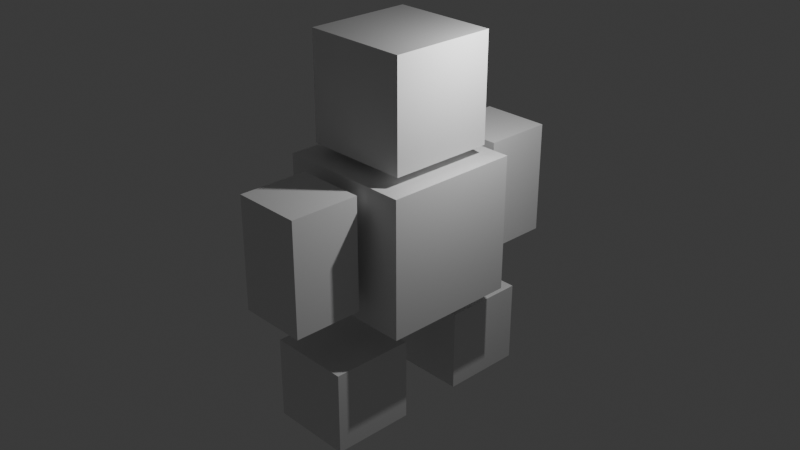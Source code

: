 # Source: testchar.blend  (saved by Blender 4.0.36; exported with 4.5.12 LTS)
import bpy
from mathutils import Matrix  # noqa: F401  (used for matrix-valued properties, if any)

bpy.ops.wm.read_factory_settings(use_empty=True)
scene = bpy.context.scene
scene.name = 'Scene'

# ---- collections
col_collection = bpy.data.collections.new('Collection'); scene.collection.children.link(col_collection)

# ---- materials (node trees are filled in below, after node groups)
mat_material = bpy.data.materials.new('Material')
mat_material.alpha_threshold = 0.0
mat_material.use_transparent_shadow = False
mat_material.roughness = 0.5
mat_material.line_color = (0.0, 0.0, 0.0, 1.0)
mat_material_001 = bpy.data.materials.new('Material.001')
mat_material_001.alpha_threshold = 0.0
mat_material_001.use_transparent_shadow = False
mat_material_001.roughness = 0.5
mat_material_001.line_color = (0.0, 0.0, 0.0, 1.0)
mat_material_002 = bpy.data.materials.new('Material.002')
mat_material_002.alpha_threshold = 0.0
mat_material_002.use_transparent_shadow = False
mat_material_002.roughness = 0.5
mat_material_002.line_color = (0.0, 0.0, 0.0, 1.0)
mat_material_003 = bpy.data.materials.new('Material.003')
mat_material_003.alpha_threshold = 0.0
mat_material_003.use_transparent_shadow = False
mat_material_003.roughness = 0.5
mat_material_003.line_color = (0.0, 0.0, 0.0, 1.0)
mat_material_004 = bpy.data.materials.new('Material.004')
mat_material_004.alpha_threshold = 0.0
mat_material_004.use_transparent_shadow = False
mat_material_004.roughness = 0.5
mat_material_004.line_color = (0.0, 0.0, 0.0, 1.0)
mat_material_005 = bpy.data.materials.new('Material.005')
mat_material_005.alpha_threshold = 0.0
mat_material_005.use_transparent_shadow = False
mat_material_005.roughness = 0.5
mat_material_005.line_color = (0.0, 0.0, 0.0, 1.0)

# ---- material node trees
mat_material.use_nodes = True; mat_material.node_tree.nodes.clear()
_N = mat_material.node_tree.nodes; _L = mat_material.node_tree.links
n0 = _N.new('ShaderNodeOutputMaterial'); n0.name = 'Material Output'; n0.location = (300, 300)
n1 = _N.new('ShaderNodeBsdfPrincipled'); n1.name = 'Principled BSDF'; n1.location = (10, 300)
n1.inputs[3].default_value = 1.45
_L.new(n1.outputs[0], n0.inputs[0])
n0.is_active_output = True
mat_material_001.use_nodes = True; mat_material_001.node_tree.nodes.clear()
_N = mat_material_001.node_tree.nodes; _L = mat_material_001.node_tree.links
n0 = _N.new('ShaderNodeOutputMaterial'); n0.name = 'Material Output'; n0.location = (300, 300)
n1 = _N.new('ShaderNodeBsdfPrincipled'); n1.name = 'Principled BSDF'; n1.location = (10, 300)
n1.inputs[3].default_value = 1.45
_L.new(n1.outputs[0], n0.inputs[0])
n0.is_active_output = True
mat_material_002.use_nodes = True; mat_material_002.node_tree.nodes.clear()
_N = mat_material_002.node_tree.nodes; _L = mat_material_002.node_tree.links
n0 = _N.new('ShaderNodeOutputMaterial'); n0.name = 'Material Output'; n0.location = (300, 300)
n1 = _N.new('ShaderNodeBsdfPrincipled'); n1.name = 'Principled BSDF'; n1.location = (10, 300)
n1.inputs[3].default_value = 1.45
_L.new(n1.outputs[0], n0.inputs[0])
n0.is_active_output = True
mat_material_003.use_nodes = True; mat_material_003.node_tree.nodes.clear()
_N = mat_material_003.node_tree.nodes; _L = mat_material_003.node_tree.links
n0 = _N.new('ShaderNodeOutputMaterial'); n0.name = 'Material Output'; n0.location = (300, 300)
n1 = _N.new('ShaderNodeBsdfPrincipled'); n1.name = 'Principled BSDF'; n1.location = (10, 300)
n1.inputs[3].default_value = 1.45
_L.new(n1.outputs[0], n0.inputs[0])
n0.is_active_output = True
mat_material_004.use_nodes = True; mat_material_004.node_tree.nodes.clear()
_N = mat_material_004.node_tree.nodes; _L = mat_material_004.node_tree.links
n0 = _N.new('ShaderNodeOutputMaterial'); n0.name = 'Material Output'; n0.location = (300, 300)
n1 = _N.new('ShaderNodeBsdfPrincipled'); n1.name = 'Principled BSDF'; n1.location = (10, 300)
n1.inputs[3].default_value = 1.45
_L.new(n1.outputs[0], n0.inputs[0])
n0.is_active_output = True
mat_material_005.use_nodes = True; mat_material_005.node_tree.nodes.clear()
_N = mat_material_005.node_tree.nodes; _L = mat_material_005.node_tree.links
n0 = _N.new('ShaderNodeOutputMaterial'); n0.name = 'Material Output'; n0.location = (300, 300)
n1 = _N.new('ShaderNodeBsdfPrincipled'); n1.name = 'Principled BSDF'; n1.location = (10, 300)
n1.inputs[3].default_value = 1.45
_L.new(n1.outputs[0], n0.inputs[0])
n0.is_active_output = True

# ---- world
world_world = bpy.data.worlds.new('World'); scene.world = world_world
world_world.use_nodes = True; world_world.node_tree.nodes.clear()
_N = world_world.node_tree.nodes; _L = world_world.node_tree.links
n0 = _N.new('ShaderNodeOutputWorld'); n0.name = 'World Output'; n0.location = (300, 300)
n1 = _N.new('ShaderNodeBackground'); n1.name = 'Background'; n1.location = (10, 300)
n1.inputs[0].default_value = (0.05088, 0.05088, 0.05088, 1.0)
_L.new(n1.outputs[0], n0.inputs[0])
n0.is_active_output = True
world_world.color = (0.05088, 0.05088, 0.05088)
world_world.use_sun_shadow = False
world_world.sun_shadow_jitter_overblur = 0.0

# ---- cameras
cam_camera = bpy.data.cameras.new('Camera')
cam_camera.clip_end = 100.0
cam_camera.ortho_scale = 7.314

# ---- lights
light_light = bpy.data.lights.new('Light', 'POINT')
light_light.transmission_factor = 0.0
light_light.use_soft_falloff = False
light_light.energy = 1000.0
light_light.shadow_soft_size = 0.1
light_light.shadow_maximum_resolution = 0.006
light_light.use_absolute_resolution = True

# ---- meshes
me_cube = bpy.data.meshes.new('Cube')
me_cube.from_pydata([(1.0, 1.0, 1.0), (1.0, 1.0, -1.0), (1.0, -1.0, 1.0), (1.0, -1.0, -1.0), (-1.0, 1.0, 1.0), (-1.0, 1.0, -1.0), (-1.0, -1.0, 1.0), (-1.0, -1.0, -1.0)], [], [(0, 4, 6, 2), (3, 2, 6, 7), (7, 6, 4, 5), (5, 1, 3, 7), (1, 0, 2, 3), (5, 4, 0, 1)])
_uv = me_cube.uv_layers.new(name='UVMap')
_uv.uv.foreach_set('vector', [0.625, 0.5, 0.875, 0.5, 0.875, 0.75, 0.625, 0.75, 0.375, 0.75, 0.625, 0.75, 0.625, 1.0, 0.375, 1.0, 0.375, 0.0, 0.625, 0.0, 0.625, 0.25, 0.375, 0.25, 0.125, 0.5, 0.375, 0.5, 0.375, 0.75, 0.125, 0.75, 0.375, 0.5, 0.625, 0.5, 0.625, 0.75, 0.375, 0.75, 0.375, 0.25, 0.625, 0.25, 0.625, 0.5, 0.375, 0.5])
me_cube.materials.append(mat_material)
me_cube.use_mirror_vertex_groups = False
me_cube.update()
me_cube_001 = bpy.data.meshes.new('Cube.001')
me_cube_001.from_pydata([(1.0, 1.0, 1.0), (1.0, 1.0, -1.0), (1.0, -1.0, 1.0), (1.0, -1.0, -1.0), (-1.0, 1.0, 1.0), (-1.0, 1.0, -1.0), (-1.0, -1.0, 1.0), (-1.0, -1.0, -1.0)], [], [(0, 4, 6, 2), (3, 2, 6, 7), (7, 6, 4, 5), (5, 1, 3, 7), (1, 0, 2, 3), (5, 4, 0, 1)])
_uv = me_cube_001.uv_layers.new(name='UVMap')
_uv.uv.foreach_set('vector', [0.625, 0.5, 0.875, 0.5, 0.875, 0.75, 0.625, 0.75, 0.375, 0.75, 0.625, 0.75, 0.625, 1.0, 0.375, 1.0, 0.375, 0.0, 0.625, 0.0, 0.625, 0.25, 0.375, 0.25, 0.125, 0.5, 0.375, 0.5, 0.375, 0.75, 0.125, 0.75, 0.375, 0.5, 0.625, 0.5, 0.625, 0.75, 0.375, 0.75, 0.375, 0.25, 0.625, 0.25, 0.625, 0.5, 0.375, 0.5])
me_cube_001.materials.append(mat_material_001)
me_cube_001.use_mirror_vertex_groups = False
me_cube_001.update()
me_cube_002 = bpy.data.meshes.new('Cube.002')
me_cube_002.from_pydata([(1.0, 1.0, 1.0), (1.0, 1.0, -1.0), (1.0, -1.0, 1.0), (1.0, -1.0, -1.0), (-1.0, 1.0, 1.0), (-1.0, 1.0, -1.0), (-1.0, -1.0, 1.0), (-1.0, -1.0, -1.0)], [], [(0, 4, 6, 2), (3, 2, 6, 7), (7, 6, 4, 5), (5, 1, 3, 7), (1, 0, 2, 3), (5, 4, 0, 1)])
_uv = me_cube_002.uv_layers.new(name='UVMap')
_uv.uv.foreach_set('vector', [0.625, 0.5, 0.875, 0.5, 0.875, 0.75, 0.625, 0.75, 0.375, 0.75, 0.625, 0.75, 0.625, 1.0, 0.375, 1.0, 0.375, 0.0, 0.625, 0.0, 0.625, 0.25, 0.375, 0.25, 0.125, 0.5, 0.375, 0.5, 0.375, 0.75, 0.125, 0.75, 0.375, 0.5, 0.625, 0.5, 0.625, 0.75, 0.375, 0.75, 0.375, 0.25, 0.625, 0.25, 0.625, 0.5, 0.375, 0.5])
me_cube_002.materials.append(mat_material_002)
me_cube_002.use_mirror_vertex_groups = False
me_cube_002.update()
me_cube_003 = bpy.data.meshes.new('Cube.003')
me_cube_003.from_pydata([(1.0, 1.0, 1.0), (1.0, 1.0, -1.0), (1.0, -1.0, 1.0), (1.0, -1.0, -1.0), (-1.0, 1.0, 1.0), (-1.0, 1.0, -1.0), (-1.0, -1.0, 1.0), (-1.0, -1.0, -1.0)], [], [(0, 4, 6, 2), (3, 2, 6, 7), (7, 6, 4, 5), (5, 1, 3, 7), (1, 0, 2, 3), (5, 4, 0, 1)])
_uv = me_cube_003.uv_layers.new(name='UVMap')
_uv.uv.foreach_set('vector', [0.625, 0.5, 0.875, 0.5, 0.875, 0.75, 0.625, 0.75, 0.375, 0.75, 0.625, 0.75, 0.625, 1.0, 0.375, 1.0, 0.375, 0.0, 0.625, 0.0, 0.625, 0.25, 0.375, 0.25, 0.125, 0.5, 0.375, 0.5, 0.375, 0.75, 0.125, 0.75, 0.375, 0.5, 0.625, 0.5, 0.625, 0.75, 0.375, 0.75, 0.375, 0.25, 0.625, 0.25, 0.625, 0.5, 0.375, 0.5])
me_cube_003.materials.append(mat_material_003)
me_cube_003.use_mirror_vertex_groups = False
me_cube_003.update()
me_cube_004 = bpy.data.meshes.new('Cube.004')
me_cube_004.from_pydata([(1.0, 1.0, 1.0), (1.0, 1.0, -1.0), (1.0, -1.0, 1.0), (1.0, -1.0, -1.0), (-1.0, 1.0, 1.0), (-1.0, 1.0, -1.0), (-1.0, -1.0, 1.0), (-1.0, -1.0, -1.0)], [], [(0, 4, 6, 2), (3, 2, 6, 7), (7, 6, 4, 5), (5, 1, 3, 7), (1, 0, 2, 3), (5, 4, 0, 1)])
_uv = me_cube_004.uv_layers.new(name='UVMap')
_uv.uv.foreach_set('vector', [0.625, 0.5, 0.875, 0.5, 0.875, 0.75, 0.625, 0.75, 0.375, 0.75, 0.625, 0.75, 0.625, 1.0, 0.375, 1.0, 0.375, 0.0, 0.625, 0.0, 0.625, 0.25, 0.375, 0.25, 0.125, 0.5, 0.375, 0.5, 0.375, 0.75, 0.125, 0.75, 0.375, 0.5, 0.625, 0.5, 0.625, 0.75, 0.375, 0.75, 0.375, 0.25, 0.625, 0.25, 0.625, 0.5, 0.375, 0.5])
me_cube_004.materials.append(mat_material_004)
me_cube_004.use_mirror_vertex_groups = False
me_cube_004.update()
me_cube_005 = bpy.data.meshes.new('Cube.005')
me_cube_005.from_pydata([(1.0, 1.0, 1.0), (1.0, 1.0, -1.0), (1.0, -1.0, 1.0), (1.0, -1.0, -1.0), (-1.0, 1.0, 1.0), (-1.0, 1.0, -1.0), (-1.0, -1.0, 1.0), (-1.0, -1.0, -1.0)], [], [(0, 4, 6, 2), (3, 2, 6, 7), (7, 6, 4, 5), (5, 1, 3, 7), (1, 0, 2, 3), (5, 4, 0, 1)])
_uv = me_cube_005.uv_layers.new(name='UVMap')
_uv.uv.foreach_set('vector', [0.625, 0.5, 0.875, 0.5, 0.875, 0.75, 0.625, 0.75, 0.375, 0.75, 0.625, 0.75, 0.625, 1.0, 0.375, 1.0, 0.375, 0.0, 0.625, 0.0, 0.625, 0.25, 0.375, 0.25, 0.125, 0.5, 0.375, 0.5, 0.375, 0.75, 0.125, 0.75, 0.375, 0.5, 0.625, 0.5, 0.625, 0.75, 0.375, 0.75, 0.375, 0.25, 0.625, 0.25, 0.625, 0.5, 0.375, 0.5])
me_cube_005.materials.append(mat_material_005)
me_cube_005.use_mirror_vertex_groups = False
me_cube_005.update()

# ---- objects
ob_cube = bpy.data.objects.new('Cube', me_cube)
ob_light = bpy.data.objects.new('Light', light_light)
ob_camera = bpy.data.objects.new('Camera', cam_camera)
ob_cube_001 = bpy.data.objects.new('Cube.001', me_cube_001)
ob_cube_002 = bpy.data.objects.new('Cube.002', me_cube_002)
ob_cube_003 = bpy.data.objects.new('Cube.003', me_cube_003)
ob_cube_004 = bpy.data.objects.new('Cube.004', me_cube_004)
ob_cube_005 = bpy.data.objects.new('Cube.005', me_cube_005)

# ---- transforms, parenting, visibility, modifiers, constraints
ob_cube.location = (0.0, 0.0, 0.0)
ob_cube.scale = (1.857, 1.857, 1.857)
ob_cube.lock_rotations_4d = False
ob_cube.empty_display_type = 'ARROWS'
ob_cube.lineart.crease_threshold = 0.0
ob_light.location = (4.076, 1.005, 5.904)
ob_light.rotation_euler = (0.6503, 0.05522, 1.866)
ob_light.lock_rotations_4d = False
ob_light.empty_display_type = 'ARROWS'
ob_light.color = (0.0, 0.0, 0.0, 0.0)
ob_light.lineart.crease_threshold = 0.0
ob_camera.location = (18.27, -17.21, 12.42)
ob_camera.rotation_euler = (1.109, 4.011e-09, 0.8149)
ob_camera.lock_rotations_4d = False
ob_camera.empty_display_type = 'ARROWS'
ob_camera.color = (0.0, 0.0, 0.0, 0.0)
ob_camera.display_type = 'WIRE'
ob_camera.lineart.crease_threshold = 0.0
ob_cube_001.location = (0.0, -1.957, -3.787)
ob_cube_001.scale = (1.128, 1.128, 1.128)
ob_cube_001.lock_rotations_4d = False
ob_cube_001.empty_display_type = 'ARROWS'
ob_cube_001.lineart.crease_threshold = 0.0
ob_cube_002.location = (0.0, 2.047, -3.728)
ob_cube_002.scale = (1.128, 1.128, 1.128)
ob_cube_002.lock_rotations_4d = False
ob_cube_002.empty_display_type = 'ARROWS'
ob_cube_002.lineart.crease_threshold = 0.0
ob_cube_003.location = (0.0, 0.01956, 3.579)
ob_cube_003.scale = (1.449, 1.449, 1.449)
ob_cube_003.lock_rotations_4d = False
ob_cube_003.empty_display_type = 'ARROWS'
ob_cube_003.lineart.crease_threshold = 0.0
ob_cube_004.location = (0.0, -3.16, 0.2402)
ob_cube_004.scale = (0.9396, 0.9396, 1.527)
ob_cube_004.lock_rotations_4d = False
ob_cube_004.empty_display_type = 'ARROWS'
ob_cube_004.lineart.crease_threshold = 0.0
ob_cube_005.location = (0.0, 3.331, 0.2402)
ob_cube_005.scale = (0.9396, 0.9396, 1.527)
ob_cube_005.lock_rotations_4d = False
ob_cube_005.empty_display_type = 'ARROWS'
ob_cube_005.lineart.crease_threshold = 0.0

# ---- collection membership
col_collection.objects.link(ob_cube)
col_collection.objects.link(ob_light)
col_collection.objects.link(ob_camera)
col_collection.objects.link(ob_cube_001)
col_collection.objects.link(ob_cube_002)
col_collection.objects.link(ob_cube_003)
col_collection.objects.link(ob_cube_004)
col_collection.objects.link(ob_cube_005)

# ---- scene / render settings (as saved in the file)
scene.camera = ob_camera
scene.frame_start = 1; scene.frame_end = 250; scene.frame_set(2)
scene.render.engine = 'BLENDER_EEVEE_NEXT'
scene.cycles.sampling_pattern = 'TABULATED_SOBOL'
bpy.context.view_layer.update()
